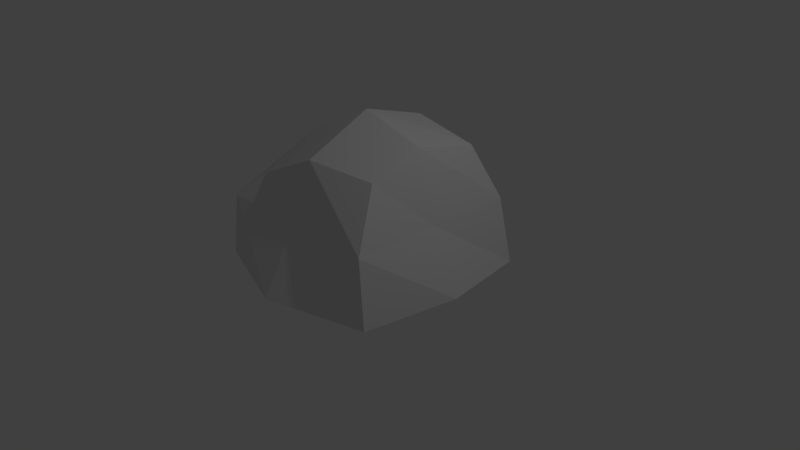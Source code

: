 # Source: rock.blend  (saved by Blender 2.78.0; exported with 4.5.12 LTS)
import bpy
from mathutils import Matrix  # noqa: F401  (used for matrix-valued properties, if any)

bpy.ops.wm.read_factory_settings(use_empty=True)
scene = bpy.context.scene
scene.name = 'Scene'

# ---- collections
col_collection_1 = bpy.data.collections.new('Collection 1'); scene.collection.children.link(col_collection_1)

# ---- world
world_world = bpy.data.worlds.new('World'); scene.world = world_world
world_world.color = (0.05088, 0.05088, 0.05088)
world_world.use_sun_shadow = False
world_world.sun_shadow_jitter_overblur = 0.0
world_world.cycles.sampling_method = 'MANUAL'

# ---- cameras
cam_camera = bpy.data.cameras.new('Camera')
cam_camera.clip_end = 100.0
cam_camera.lens = 35.0
cam_camera.sensor_width = 32.0
cam_camera.sensor_height = 18.0
cam_camera.ortho_scale = 7.314
cam_camera.dof.focus_distance = 0.0
cam_camera.dof.aperture_fstop = 128.0

# ---- lights
light_lamp = bpy.data.lights.new('Lamp', 'POINT')
light_lamp.transmission_factor = 0.0
light_lamp.cutoff_distance = 30.0
light_lamp.energy = 100.0
light_lamp.shadow_buffer_clip_start = 1.001
light_lamp.shadow_soft_size = 0.1
light_lamp.shadow_maximum_resolution = 0.006
light_lamp.use_absolute_resolution = True

# ---- meshes
me_cube_001 = bpy.data.meshes.new('Cube.001')
me_cube_001.from_pydata([(-1.121, -1.01, -0.7376), (-0.7666, -0.7666, 0.2534), (-1.154, 1.087, -0.7037), (-0.6354, 0.6818, 0.5169), (1.147, -1.079, -0.7037), (0.7744, -0.6184, 0.5755), (1.185, 1.0, -0.7037), (0.7666, 0.7666, 0.6013), (-1.28, 0.0, -0.7037), (-1.0, -1.0, 0.0), (-0.8345, 0.0, 0.5626), (-1.0, 1.0, 0.0), (0.0, 1.381, -0.7037), (0.0, 0.7666, 0.7478), (1.0, 1.0, 0.0), (1.328, 0.0, -0.7037), (0.7666, 0.0, 0.7688), (1.0, -1.0, 0.0), (0.0, -1.395, -0.7037), (0.01737, -0.7733, 0.635), (0.0, 0.0, 0.9792), (0.0, 0.0, -0.7037), (0.0, -1.0, 0.0), (1.0, 0.0, 0.0), (0.0, 1.0, 0.0), (-1.0, 0.0, 0.0)], [], [(25, 10, 3, 11), (24, 13, 7, 14), (23, 16, 5, 17), (22, 19, 1, 9), (21, 15, 4, 18), (20, 10, 1, 19), (16, 20, 19, 5), (7, 13, 20, 16), (13, 3, 10, 20), (8, 21, 18, 0), (2, 12, 21, 8), (12, 6, 15, 21), (18, 22, 9, 0), (4, 17, 22, 18), (17, 5, 19, 22), (15, 23, 17, 4), (6, 14, 23, 15), (14, 7, 16, 23), (12, 24, 14, 6), (2, 11, 24, 12), (11, 3, 13, 24), (8, 25, 11, 2), (0, 9, 25, 8), (9, 1, 10, 25)])
me_cube_001.use_remesh_preserve_volume = False
me_cube_001.use_remesh_preserve_attributes = False
me_cube_001.use_mirror_vertex_groups = False
me_cube_001.update()

# ---- objects
ob_cube = bpy.data.objects.new('Cube', me_cube_001)
ob_lamp = bpy.data.objects.new('Lamp', light_lamp)
ob_camera = bpy.data.objects.new('Camera', cam_camera)

# ---- transforms, parenting, visibility, modifiers, constraints
ob_cube.location = (0.0, 0.0, 0.8202)
ob_cube.scale = (1.16, 1.16, 1.16)
ob_cube.lineart.crease_threshold = 0.0
ob_lamp.location = (4.076, 1.005, 5.904)
ob_lamp.rotation_euler = (0.6503, 0.05522, 1.866)
ob_lamp.lock_rotations_4d = False
ob_lamp.empty_display_type = 'ARROWS'
ob_lamp.color = (0.0, 0.0, 0.0, 0.0)
ob_lamp.lineart.crease_threshold = 0.0
ob_camera.location = (7.481, -6.508, 5.344)
ob_camera.rotation_euler = (1.109, 0.0, 0.8149)
ob_camera.lock_rotations_4d = False
ob_camera.empty_display_type = 'ARROWS'
ob_camera.color = (0.0, 0.0, 0.0, 0.0)
ob_camera.display_type = 'WIRE'
ob_camera.lineart.crease_threshold = 0.0

# ---- collection membership
col_collection_1.objects.link(ob_cube)
col_collection_1.objects.link(ob_lamp)
col_collection_1.objects.link(ob_camera)

# ---- scene / render settings (as saved in the file)
scene.camera = ob_camera
scene.frame_start = 1; scene.frame_end = 250; scene.frame_set(1)
scene.render.engine = 'BLENDER_EEVEE_NEXT'
scene.render.resolution_percentage = 50
scene.render.dither_intensity = 0.0
scene.cycles.use_denoising = False
scene.cycles.samples = 128
scene.cycles.sampling_pattern = 'TABULATED_SOBOL'
scene.cycles.light_sampling_threshold = 0.0
scene.cycles.use_adaptive_sampling = False
scene.cycles.use_light_tree = False
scene.cycles.blur_glossy = 0.0
scene.cycles.sample_clamp_indirect = 0.0
scene.view_settings.view_transform = 'Standard'
bpy.context.view_layer.update()
